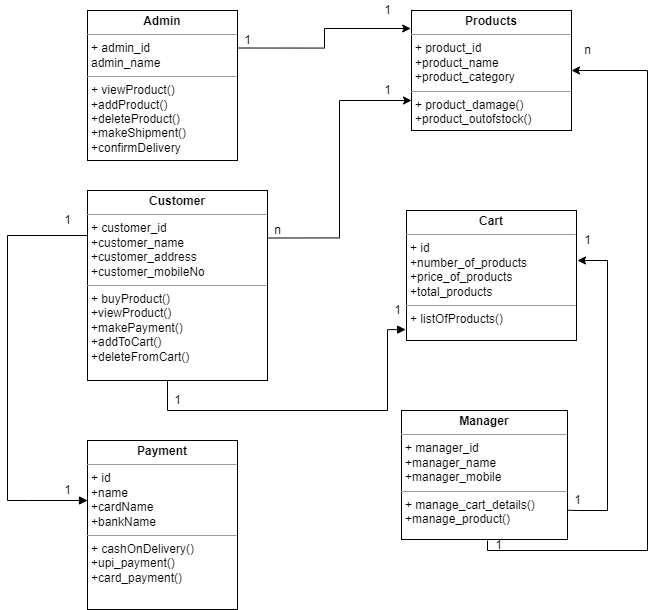

The diagram above was exported from draw.io. Its source (the exported page's mxGraphModel, read from the mxfile embedded in the PNG):
<mxGraphModel dx="2067" dy="643" grid="1" gridSize="10" guides="1" tooltips="1" connect="1" arrows="1" fold="1" page="1" pageScale="1" pageWidth="827" pageHeight="1169" math="0" shadow="0">
  <root>
    <mxCell id="0" />
    <mxCell id="1" parent="0" />
    <mxCell id="n2Pk0tyvg4B3lk6MsHk0-13" value="&lt;p style=&quot;margin: 0px ; margin-top: 4px ; text-align: center&quot;&gt;&lt;b&gt;Cart&lt;/b&gt;&lt;/p&gt;&lt;hr size=&quot;1&quot;&gt;&lt;p style=&quot;margin: 0px ; margin-left: 4px&quot;&gt;+ id&lt;/p&gt;&lt;p style=&quot;margin: 0px ; margin-left: 4px&quot;&gt;+number_of_products&lt;/p&gt;&lt;p style=&quot;margin: 0px ; margin-left: 4px&quot;&gt;+price_of_products&lt;/p&gt;&lt;p style=&quot;margin: 0px ; margin-left: 4px&quot;&gt;+total_products&lt;/p&gt;&lt;hr size=&quot;1&quot;&gt;&lt;p style=&quot;margin: 0px ; margin-left: 4px&quot;&gt;+ listOfProducts()&lt;/p&gt;" style="verticalAlign=top;align=left;overflow=fill;fontSize=12;fontFamily=Helvetica;html=1;" parent="1" vertex="1">
      <mxGeometry x="399" y="240" width="170" height="130" as="geometry" />
    </mxCell>
    <mxCell id="n2Pk0tyvg4B3lk6MsHk0-14" value="&lt;p style=&quot;margin: 0px ; margin-top: 4px ; text-align: center&quot;&gt;&lt;b&gt;Payment&lt;/b&gt;&lt;/p&gt;&lt;hr size=&quot;1&quot;&gt;&lt;p style=&quot;margin: 0px ; margin-left: 4px&quot;&gt;+ id&lt;/p&gt;&lt;p style=&quot;margin: 0px ; margin-left: 4px&quot;&gt;+name&lt;/p&gt;&lt;p style=&quot;margin: 0px ; margin-left: 4px&quot;&gt;+cardName&lt;/p&gt;&lt;p style=&quot;margin: 0px ; margin-left: 4px&quot;&gt;+bankName&lt;/p&gt;&lt;hr size=&quot;1&quot;&gt;&lt;p style=&quot;margin: 0px ; margin-left: 4px&quot;&gt;+ cashOnDelivery()&lt;/p&gt;&lt;p style=&quot;margin: 0px ; margin-left: 4px&quot;&gt;+upi_payment()&lt;/p&gt;&lt;p style=&quot;margin: 0px ; margin-left: 4px&quot;&gt;+card_payment()&lt;/p&gt;" style="verticalAlign=top;align=left;overflow=fill;fontSize=12;fontFamily=Helvetica;html=1;" parent="1" vertex="1">
      <mxGeometry x="80" y="470" width="150" height="169" as="geometry" />
    </mxCell>
    <mxCell id="n2Pk0tyvg4B3lk6MsHk0-15" value="&lt;p style=&quot;margin: 0px ; margin-top: 4px ; text-align: center&quot;&gt;&lt;b&gt;Manager&lt;/b&gt;&lt;/p&gt;&lt;hr size=&quot;1&quot;&gt;&lt;p style=&quot;margin: 0px ; margin-left: 4px&quot;&gt;+ manager_id&lt;/p&gt;&lt;p style=&quot;margin: 0px ; margin-left: 4px&quot;&gt;+manager_name&lt;/p&gt;&lt;p style=&quot;margin: 0px ; margin-left: 4px&quot;&gt;+manager_mobile&lt;/p&gt;&lt;hr size=&quot;1&quot;&gt;&lt;p style=&quot;margin: 0px ; margin-left: 4px&quot;&gt;+ manage_cart_details()&lt;/p&gt;&lt;p style=&quot;margin: 0px ; margin-left: 4px&quot;&gt;+manage_product()&lt;/p&gt;&lt;p style=&quot;margin: 0px ; margin-left: 4px&quot;&gt;&lt;br&gt;&lt;/p&gt;" style="verticalAlign=top;align=left;overflow=fill;fontSize=12;fontFamily=Helvetica;html=1;" parent="1" vertex="1">
      <mxGeometry x="394" y="440" width="166" height="129" as="geometry" />
    </mxCell>
    <mxCell id="n2Pk0tyvg4B3lk6MsHk0-22" style="edgeStyle=orthogonalEdgeStyle;rounded=0;orthogonalLoop=1;jettySize=auto;html=1;exitX=1;exitY=0.25;exitDx=0;exitDy=0;entryX=0;entryY=0.75;entryDx=0;entryDy=0;" parent="1" source="n2Pk0tyvg4B3lk6MsHk0-16" target="n2Pk0tyvg4B3lk6MsHk0-18" edge="1">
      <mxGeometry relative="1" as="geometry" />
    </mxCell>
    <mxCell id="n2Pk0tyvg4B3lk6MsHk0-16" value="&lt;p style=&quot;margin: 0px ; margin-top: 4px ; text-align: center&quot;&gt;&lt;b&gt;Customer&lt;/b&gt;&lt;/p&gt;&lt;hr size=&quot;1&quot;&gt;&lt;p style=&quot;margin: 0px ; margin-left: 4px&quot;&gt;+ customer_id&lt;/p&gt;&lt;p style=&quot;margin: 0px ; margin-left: 4px&quot;&gt;+customer_name&lt;/p&gt;&lt;p style=&quot;margin: 0px ; margin-left: 4px&quot;&gt;+customer_address&lt;/p&gt;&lt;p style=&quot;margin: 0px ; margin-left: 4px&quot;&gt;+customer_mobileNo&lt;/p&gt;&lt;hr size=&quot;1&quot;&gt;&lt;p style=&quot;margin: 0px ; margin-left: 4px&quot;&gt;+ buyProduct()&lt;/p&gt;&lt;p style=&quot;margin: 0px ; margin-left: 4px&quot;&gt;+viewProduct()&lt;/p&gt;&lt;p style=&quot;margin: 0px ; margin-left: 4px&quot;&gt;+makePayment()&lt;/p&gt;&lt;p style=&quot;margin: 0px ; margin-left: 4px&quot;&gt;+addToCart()&lt;/p&gt;&lt;p style=&quot;margin: 0px ; margin-left: 4px&quot;&gt;+deleteFromCart()&lt;/p&gt;" style="verticalAlign=top;align=left;overflow=fill;fontSize=12;fontFamily=Helvetica;html=1;" parent="1" vertex="1">
      <mxGeometry x="80" y="220" width="180" height="190" as="geometry" />
    </mxCell>
    <mxCell id="n2Pk0tyvg4B3lk6MsHk0-18" value="&lt;p style=&quot;margin: 4px 0px 0px ; text-align: center&quot;&gt;&lt;b&gt;Products&lt;/b&gt;&lt;/p&gt;&lt;hr size=&quot;1&quot;&gt;&lt;p style=&quot;margin: 0px 0px 0px 4px&quot;&gt;+ product_id&lt;/p&gt;&lt;p style=&quot;margin: 0px 0px 0px 4px&quot;&gt;+product_name&lt;/p&gt;&lt;p style=&quot;margin: 0px 0px 0px 4px&quot;&gt;+product_category&lt;/p&gt;&lt;hr size=&quot;1&quot;&gt;&lt;p style=&quot;margin: 0px 0px 0px 4px&quot;&gt;+ product_damage()&lt;/p&gt;&lt;p style=&quot;margin: 0px 0px 0px 4px&quot;&gt;+product_outofstock()&lt;/p&gt;&lt;p style=&quot;margin: 0px 0px 0px 4px&quot;&gt;&lt;br&gt;&lt;/p&gt;" style="verticalAlign=top;align=left;overflow=fill;fontSize=12;fontFamily=Helvetica;html=1;" parent="1" vertex="1">
      <mxGeometry x="404" y="40" width="160" height="120" as="geometry" />
    </mxCell>
    <mxCell id="n2Pk0tyvg4B3lk6MsHk0-20" style="edgeStyle=orthogonalEdgeStyle;rounded=0;orthogonalLoop=1;jettySize=auto;html=1;exitX=1;exitY=0.25;exitDx=0;exitDy=0;entryX=-0.005;entryY=0.15;entryDx=0;entryDy=0;entryPerimeter=0;" parent="1" source="n2Pk0tyvg4B3lk6MsHk0-19" target="n2Pk0tyvg4B3lk6MsHk0-18" edge="1">
      <mxGeometry relative="1" as="geometry" />
    </mxCell>
    <mxCell id="n2Pk0tyvg4B3lk6MsHk0-19" value="&lt;p style=&quot;margin: 0px ; margin-top: 4px ; text-align: center&quot;&gt;&lt;b&gt;Admin&lt;/b&gt;&lt;/p&gt;&lt;hr size=&quot;1&quot;&gt;&lt;p style=&quot;margin: 0px ; margin-left: 4px&quot;&gt;+ admin_id&lt;/p&gt;&lt;p style=&quot;margin: 0px ; margin-left: 4px&quot;&gt;admin_name&lt;/p&gt;&lt;hr size=&quot;1&quot;&gt;&lt;p style=&quot;margin: 0px ; margin-left: 4px&quot;&gt;+ viewProduct()&lt;/p&gt;&lt;p style=&quot;margin: 0px ; margin-left: 4px&quot;&gt;+addProduct()&lt;/p&gt;&lt;p style=&quot;margin: 0px ; margin-left: 4px&quot;&gt;+deleteProduct()&lt;/p&gt;&lt;p style=&quot;margin: 0px ; margin-left: 4px&quot;&gt;+makeShipment()&lt;/p&gt;&lt;p style=&quot;margin: 0px ; margin-left: 4px&quot;&gt;+confirmDelivery&lt;/p&gt;" style="verticalAlign=top;align=left;overflow=fill;fontSize=12;fontFamily=Helvetica;html=1;" parent="1" vertex="1">
      <mxGeometry x="80" y="40" width="150" height="150" as="geometry" />
    </mxCell>
    <mxCell id="n2Pk0tyvg4B3lk6MsHk0-30" value="" style="endArrow=block;endFill=1;html=1;edgeStyle=orthogonalEdgeStyle;align=left;verticalAlign=top;rounded=0;entryX=-0.005;entryY=0.916;entryDx=0;entryDy=0;entryPerimeter=0;" parent="1" target="n2Pk0tyvg4B3lk6MsHk0-13" edge="1">
      <mxGeometry x="-0.9511" y="10" relative="1" as="geometry">
        <mxPoint x="220" y="410" as="sourcePoint" />
        <mxPoint x="380" y="410" as="targetPoint" />
        <Array as="points">
          <mxPoint x="160" y="410" />
          <mxPoint x="160" y="440" />
          <mxPoint x="380" y="440" />
          <mxPoint x="380" y="359" />
        </Array>
        <mxPoint as="offset" />
      </mxGeometry>
    </mxCell>
    <mxCell id="n2Pk0tyvg4B3lk6MsHk0-32" value="" style="html=1;verticalAlign=bottom;endArrow=block;rounded=0;" parent="1" edge="1">
      <mxGeometry x="-1" y="-305" width="80" relative="1" as="geometry">
        <mxPoint y="530" as="sourcePoint" />
        <mxPoint x="80" y="530" as="targetPoint" />
        <Array as="points">
          <mxPoint x="20" y="530" />
        </Array>
        <mxPoint x="-260" y="-145" as="offset" />
      </mxGeometry>
    </mxCell>
    <mxCell id="n2Pk0tyvg4B3lk6MsHk0-34" value="" style="line;strokeWidth=1;fillColor=none;align=left;verticalAlign=middle;spacingTop=-1;spacingLeft=3;spacingRight=3;rotatable=0;labelPosition=right;points=[];portConstraint=eastwest;" parent="1" vertex="1">
      <mxGeometry y="260" width="80" height="10" as="geometry" />
    </mxCell>
    <mxCell id="n2Pk0tyvg4B3lk6MsHk0-36" value="" style="endArrow=none;html=1;rounded=0;" parent="1" edge="1">
      <mxGeometry width="50" height="50" relative="1" as="geometry">
        <mxPoint y="530" as="sourcePoint" />
        <mxPoint y="265" as="targetPoint" />
      </mxGeometry>
    </mxCell>
    <mxCell id="n2Pk0tyvg4B3lk6MsHk0-38" value="" style="endArrow=none;html=1;rounded=0;" parent="1" edge="1">
      <mxGeometry width="50" height="50" relative="1" as="geometry">
        <mxPoint x="600" y="540" as="sourcePoint" />
        <mxPoint x="600" y="290" as="targetPoint" />
      </mxGeometry>
    </mxCell>
    <mxCell id="n2Pk0tyvg4B3lk6MsHk0-39" value="" style="endArrow=classic;html=1;rounded=0;" parent="1" edge="1">
      <mxGeometry width="50" height="50" relative="1" as="geometry">
        <mxPoint x="600" y="290" as="sourcePoint" />
        <mxPoint x="570" y="290" as="targetPoint" />
      </mxGeometry>
    </mxCell>
    <mxCell id="n2Pk0tyvg4B3lk6MsHk0-42" value="" style="endArrow=classic;html=1;rounded=0;entryX=1;entryY=0.5;entryDx=0;entryDy=0;" parent="1" target="n2Pk0tyvg4B3lk6MsHk0-18" edge="1">
      <mxGeometry width="50" height="50" relative="1" as="geometry">
        <mxPoint x="640" y="100" as="sourcePoint" />
        <mxPoint x="690" y="50" as="targetPoint" />
      </mxGeometry>
    </mxCell>
    <mxCell id="n2Pk0tyvg4B3lk6MsHk0-44" value="" style="endArrow=none;html=1;rounded=0;" parent="1" edge="1">
      <mxGeometry width="50" height="50" relative="1" as="geometry">
        <mxPoint x="640" y="580" as="sourcePoint" />
        <mxPoint x="640" y="100" as="targetPoint" />
      </mxGeometry>
    </mxCell>
    <mxCell id="n2Pk0tyvg4B3lk6MsHk0-45" value="" style="endArrow=none;html=1;rounded=0;" parent="1" edge="1">
      <mxGeometry width="50" height="50" relative="1" as="geometry">
        <mxPoint x="480" y="580" as="sourcePoint" />
        <mxPoint x="640" y="580" as="targetPoint" />
      </mxGeometry>
    </mxCell>
    <mxCell id="n2Pk0tyvg4B3lk6MsHk0-47" value="" style="endArrow=none;html=1;rounded=0;" parent="1" edge="1">
      <mxGeometry width="50" height="50" relative="1" as="geometry">
        <mxPoint x="480" y="580" as="sourcePoint" />
        <mxPoint x="480" y="570" as="targetPoint" />
      </mxGeometry>
    </mxCell>
    <mxCell id="n2Pk0tyvg4B3lk6MsHk0-48" value="1" style="text;html=1;align=center;verticalAlign=middle;resizable=0;points=[];autosize=1;strokeColor=none;fillColor=none;" parent="1" vertex="1">
      <mxGeometry x="230" y="60" width="20" height="20" as="geometry" />
    </mxCell>
    <mxCell id="n2Pk0tyvg4B3lk6MsHk0-50" value="1" style="text;html=1;align=center;verticalAlign=middle;resizable=0;points=[];autosize=1;strokeColor=none;fillColor=none;" parent="1" vertex="1">
      <mxGeometry x="370" y="30" width="20" height="20" as="geometry" />
    </mxCell>
    <mxCell id="n2Pk0tyvg4B3lk6MsHk0-51" value="n" style="text;html=1;align=center;verticalAlign=middle;resizable=0;points=[];autosize=1;strokeColor=none;fillColor=none;" parent="1" vertex="1">
      <mxGeometry x="260" y="250" width="20" height="20" as="geometry" />
    </mxCell>
    <mxCell id="n2Pk0tyvg4B3lk6MsHk0-52" value="1" style="text;html=1;align=center;verticalAlign=middle;resizable=0;points=[];autosize=1;strokeColor=none;fillColor=none;" parent="1" vertex="1">
      <mxGeometry x="370" y="110" width="20" height="20" as="geometry" />
    </mxCell>
    <mxCell id="n2Pk0tyvg4B3lk6MsHk0-53" value="1" style="text;html=1;align=center;verticalAlign=middle;resizable=0;points=[];autosize=1;strokeColor=none;fillColor=none;" parent="1" vertex="1">
      <mxGeometry x="50" y="240" width="20" height="20" as="geometry" />
    </mxCell>
    <mxCell id="n2Pk0tyvg4B3lk6MsHk0-54" value="1" style="text;html=1;align=center;verticalAlign=middle;resizable=0;points=[];autosize=1;strokeColor=none;fillColor=none;" parent="1" vertex="1">
      <mxGeometry x="50" y="510" width="20" height="20" as="geometry" />
    </mxCell>
    <mxCell id="n2Pk0tyvg4B3lk6MsHk0-55" value="1" style="text;html=1;align=center;verticalAlign=middle;resizable=0;points=[];autosize=1;strokeColor=none;fillColor=none;" parent="1" vertex="1">
      <mxGeometry x="160" y="420" width="20" height="20" as="geometry" />
    </mxCell>
    <mxCell id="n2Pk0tyvg4B3lk6MsHk0-56" value="1" style="text;html=1;align=center;verticalAlign=middle;resizable=0;points=[];autosize=1;strokeColor=none;fillColor=none;" parent="1" vertex="1">
      <mxGeometry x="380" y="330" width="20" height="20" as="geometry" />
    </mxCell>
    <mxCell id="n2Pk0tyvg4B3lk6MsHk0-57" value="1" style="text;html=1;align=center;verticalAlign=middle;resizable=0;points=[];autosize=1;strokeColor=none;fillColor=none;" parent="1" vertex="1">
      <mxGeometry x="481" y="565" width="20" height="20" as="geometry" />
    </mxCell>
    <mxCell id="n2Pk0tyvg4B3lk6MsHk0-58" value="n" style="text;html=1;align=center;verticalAlign=middle;resizable=0;points=[];autosize=1;strokeColor=none;fillColor=none;" parent="1" vertex="1">
      <mxGeometry x="570" y="70" width="20" height="20" as="geometry" />
    </mxCell>
    <mxCell id="n2Pk0tyvg4B3lk6MsHk0-59" value="" style="endArrow=none;html=1;rounded=0;exitX=0.034;exitY=0.986;exitDx=0;exitDy=0;exitPerimeter=0;" parent="1" source="n2Pk0tyvg4B3lk6MsHk0-60" edge="1">
      <mxGeometry width="50" height="50" relative="1" as="geometry">
        <mxPoint x="570" y="545" as="sourcePoint" />
        <mxPoint x="600" y="540" as="targetPoint" />
        <Array as="points">
          <mxPoint x="570" y="540" />
        </Array>
      </mxGeometry>
    </mxCell>
    <mxCell id="n2Pk0tyvg4B3lk6MsHk0-60" value="1" style="text;html=1;align=center;verticalAlign=middle;resizable=0;points=[];autosize=1;strokeColor=none;fillColor=none;" parent="1" vertex="1">
      <mxGeometry x="560" y="520" width="20" height="20" as="geometry" />
    </mxCell>
    <mxCell id="n2Pk0tyvg4B3lk6MsHk0-61" value="1" style="text;html=1;align=center;verticalAlign=middle;resizable=0;points=[];autosize=1;strokeColor=none;fillColor=none;" parent="1" vertex="1">
      <mxGeometry x="570" y="260" width="20" height="20" as="geometry" />
    </mxCell>
  </root>
</mxGraphModel>